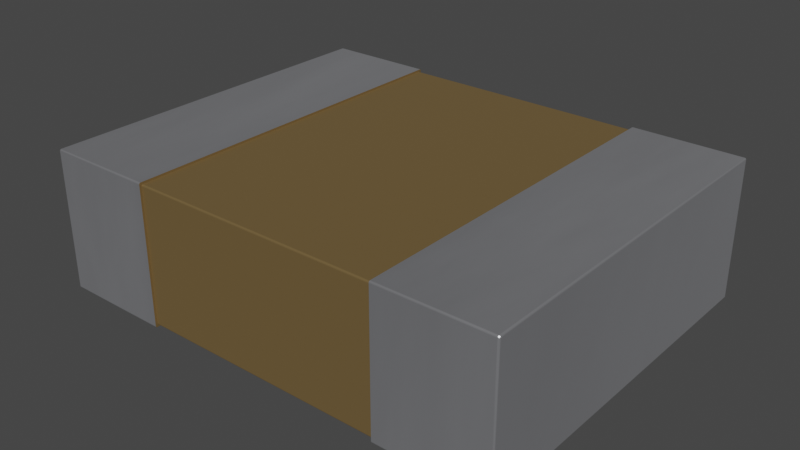 # Source: 1210-cap.blend  (saved by Blender 4.1.23; exported with 4.5.12 LTS)
import bpy
from mathutils import Matrix  # noqa: F401  (used for matrix-valued properties, if any)

bpy.ops.wm.read_factory_settings(use_empty=True)
scene = bpy.context.scene
scene.name = 'Scene'

# ---- collections
col_collection = bpy.data.collections.new('Collection'); scene.collection.children.link(col_collection)

# ---- materials (node trees are filled in below, after node groups)
mat_metal_pins = bpy.data.materials.new('metal_pins')
mat_metal_pins.use_transparent_shadow = False
mat_metal_pins.preview_render_type = 'CUBE'
mat_cap_ceramic_1 = bpy.data.materials.new('cap_ceramic_1')
mat_cap_ceramic_1.use_transparent_shadow = False
mat_cap_ceramic_1.preview_render_type = 'CUBE'

# ---- node groups
ng_auto_smooth = bpy.data.node_groups.new('Auto Smooth', 'GeometryNodeTree')
_s = ng_auto_smooth.interface.new_socket(name='Geometry', in_out='OUTPUT', socket_type='NodeSocketGeometry')
_s = ng_auto_smooth.interface.new_socket(name='Geometry', in_out='INPUT', socket_type='NodeSocketGeometry')
_s = ng_auto_smooth.interface.new_socket(name='Angle', in_out='INPUT', socket_type='NodeSocketFloat')
_s.subtype = 'ANGLE'
_s.min_value = 0.0
_s.max_value = 3.142
ng_auto_smooth.is_modifier = True
_N = ng_auto_smooth.nodes; _L = ng_auto_smooth.links
n0 = _N.new('NodeGroupOutput'); n0.name = 'Group Output'; n0.location = (480, -100)
n1 = _N.new('NodeGroupInput'); n1.name = 'Group Input'; n1.location = (-420, -300)
n2 = _N.new('NodeGroupInput'); n2.name = 'Group Input.001'; n2.location = (-60, -100)
n3 = _N.new('GeometryNodeSetShadeSmooth'); n3.name = 'Set Shade Smooth'; n3.location = (120, -100)
n3.domain = 'EDGE'
n4 = _N.new('GeometryNodeSetShadeSmooth'); n4.name = 'Set Shade Smooth.001'; n4.location = (300, -100)
n5 = _N.new('GeometryNodeInputMeshEdgeAngle'); n5.name = 'Edge Angle'; n5.location = (-420, -220)
n6 = _N.new('GeometryNodeInputEdgeSmooth'); n6.name = 'Is Edge Smooth'; n6.location = (-60, -160)
n7 = _N.new('GeometryNodeInputShadeSmooth'); n7.name = 'Is Face Smooth'; n7.location = (-240, -340)
n8 = _N.new('FunctionNodeBooleanMath'); n8.name = 'Boolean Math'; n8.location = (-60, -220)
n9 = _N.new('FunctionNodeCompare'); n9.name = 'Compare'; n9.location = (-240, -180)
n9.operation = 'LESS_EQUAL'
_L.new(n5.outputs[0], n9.inputs[0])
_L.new(n4.outputs[0], n0.inputs[0])
_L.new(n1.outputs[1], n9.inputs[1])
_L.new(n9.outputs[0], n8.inputs[0])
_L.new(n7.outputs[0], n8.inputs[1])
_L.new(n2.outputs[0], n3.inputs[0])
_L.new(n6.outputs[0], n3.inputs[1])
_L.new(n3.outputs[0], n4.inputs[0])
_L.new(n8.outputs[0], n3.inputs[2])
n0.is_active_output = True

# ---- material node trees
mat_metal_pins.use_nodes = True; mat_metal_pins.node_tree.nodes.clear()
_N = mat_metal_pins.node_tree.nodes; _L = mat_metal_pins.node_tree.links
n0 = _N.new('ShaderNodeMapping'); n0.name = 'Mapping'; n0.location = (-1447, -91)
n0.inputs[3].default_value = (4.8, 1.2, 1.1)
n1 = _N.new('ShaderNodeBsdfPrincipled'); n1.name = 'Principled BSDF'; n1.location = (-560, 254)
n1.distribution = 'GGX'
n1.subsurface_method = 'BURLEY'
n1.inputs[1].default_value = 0.7818
n1.inputs[2].default_value = 0.2886
n1.inputs[3].default_value = 1.45
n1.inputs[13].default_value = 0.0
n1.inputs[27].default_value = (0.0, 0.0, 0.0, 1.0)
n1.inputs[28].default_value = 1.0
n2 = _N.new('ShaderNodeOutputMaterial'); n2.name = 'Material Output.002'; n2.location = (-205, 253)
n2.width = 213
n3 = _N.new('ShaderNodeTexNoise'); n3.name = 'Noise Texture.002'; n3.location = (-1228, -73)
n3.inputs[2].default_value = 0.1
n3.inputs[3].default_value = 7.0
n3.inputs[4].default_value = 0.6
n3.inputs[8].default_value = 0.4
n4 = _N.new('ShaderNodeTexCoord'); n4.name = 'Texture Coordinate'; n4.location = (-1636, -116)
n5 = _N.new('ShaderNodeMix'); n5.name = 'Mix.001'; n5.location = (-921, 45)
n5.data_type = 'RGBA'
n5.inputs[6].default_value = (0.9398, 0.9547, 1.0, 1.0)
n5.inputs[7].default_value = (0.13, 0.1259, 0.1359, 1.0)
n6 = _N.new('ShaderNodeBump'); n6.name = 'Bump.001'; n6.location = (-1001, -227)
n6.inputs[0].default_value = 0.05
n6.inputs[1].default_value = 0.01
n6.inputs[2].default_value = 1.0
_L.new(n1.outputs[0], n2.inputs[0])
_L.new(n3.outputs[0], n6.inputs[3])
_L.new(n0.outputs[0], n3.inputs[0])
_L.new(n3.outputs[0], n5.inputs[0])
_L.new(n4.outputs[3], n0.inputs[0])
_L.new(n5.outputs[2], n1.inputs[0])
_L.new(n6.outputs[0], n1.inputs[5])
n2.is_active_output = True
mat_cap_ceramic_1.use_nodes = True; mat_cap_ceramic_1.node_tree.nodes.clear()
_N = mat_cap_ceramic_1.node_tree.nodes; _L = mat_cap_ceramic_1.node_tree.links
n0 = _N.new('ShaderNodeBsdfPrincipled'); n0.name = 'Principled BSDF'; n0.location = (10, 300)
n0.distribution = 'GGX'
n0.subsurface_method = 'BURLEY'
n0.inputs[0].default_value = (0.2796, 0.1885, 0.08038, 1.0)
n0.inputs[1].default_value = 0.5
n0.inputs[2].default_value = 0.2705
n0.inputs[3].default_value = 1.0
n0.inputs[14].default_value = (0.9836, 0.9816, 0.9791, 1.0)
n0.inputs[20].default_value = 0.06636
n0.inputs[27].default_value = (0.0, 0.0, 0.0, 1.0)
n0.inputs[28].default_value = 1.0
n1 = _N.new('ShaderNodeOutputMaterial'); n1.name = 'Material Output'; n1.location = (300, 300)
_L.new(n0.outputs[0], n1.inputs[0])
n1.is_active_output = True

# ---- world
world_world = bpy.data.worlds.new('World'); scene.world = world_world
world_world.use_nodes = True; world_world.node_tree.nodes.clear()
_N = world_world.node_tree.nodes; _L = world_world.node_tree.links
n0 = _N.new('ShaderNodeOutputWorld'); n0.name = 'World Output'; n0.location = (300, 300)
n1 = _N.new('ShaderNodeBackground'); n1.name = 'Background'; n1.location = (10, 300)
n1.inputs[0].default_value = (0.05088, 0.05088, 0.05088, 1.0)
_L.new(n1.outputs[0], n0.inputs[0])
n0.is_active_output = True
world_world.color = (0.05088, 0.05088, 0.05088)
world_world.use_sun_shadow = False
world_world.sun_shadow_jitter_overblur = 0.0

# ---- meshes
me_shape_9_indexedfaceset_001 = bpy.data.meshes.new('SHAPE_9_IndexedFaceSet.001')
me_shape_9_indexedfaceset_001.from_pydata([(0.626, -0.3524, -0.5113), (0.3346, -0.3543, -0.5079), (0.3346, -0.3538, -0.5098), (0.3346, -0.3524, -0.5113), (0.3346, -0.3504, -0.5118), (0.3346, 0.01378, -0.502), (-0.3346, 0.01378, 0.4626), (-0.3346, 0.01378, -0.502), (0.3346, 0.01916, 0.4705), (0.3346, 0.01772, 0.4719), (0.3346, -0.3524, 0.4719), (0.3346, -0.3538, 0.4705), (0.3346, 0.01181, 0.466), (0.3346, 0.01325, 0.4646), (0.3346, 0.01325, -0.5039), (0.3346, -0.3479, -0.5039), (0.3346, 0.01181, -0.5054), (0.3346, 0.009842, -0.5059), (-0.3346, 0.01181, -0.5054), (-0.3346, -0.3504, -0.5118), (-0.3346, -0.3538, -0.5098), (-0.3346, -0.3524, 0.4719), (-0.3346, 0.01969, 0.4685), (-0.3346, 0.01916, -0.5098), (-0.3346, 0.01325, -0.5039), (-0.3346, 0.01325, 0.4646), (-0.3346, 0.01181, 0.466), (0.3346, 0.01378, 0.4626), (0.3346, 0.01969, 0.4685), (0.3346, 0.01969, -0.5079), (0.3346, 0.01575, -0.5118), (0.3346, 0.01772, -0.5113), (0.3346, 0.01916, -0.5098), (0.626, 0.01916, -0.5098), (0.626, 0.01772, -0.5113), (0.626, -0.3504, -0.5118), (0.3346, -0.3543, 0.4685), (0.3346, -0.3504, 0.4724), (0.626, -0.3504, 0.4724), (0.626, 0.01772, 0.4719), (0.3346, 0.01575, 0.4724), (-0.3346, 0.009842, 0.4665), (-0.3346, -0.3445, 0.4665), (0.3346, 0.009842, 0.4665), (-0.3346, -0.3484, -0.502), (-0.3346, -0.3445, -0.5059), (-0.3346, 0.009842, -0.5059), (0.3346, -0.3445, -0.5059), (-0.3346, 0.01575, -0.5118), (-0.626, 0.01575, -0.5118), (-0.626, 0.01772, -0.5113), (-0.626, 0.01916, -0.5098), (-0.626, 0.01969, -0.5079), (-0.3346, 0.01772, -0.5113), (-0.3346, 0.01969, -0.5079), (-0.626, 0.01969, 0.4685), (-0.626, 0.01772, 0.4719), (-0.3346, 0.01575, 0.4724), (-0.3346, 0.01772, 0.4719), (-0.3346, 0.01916, 0.4705), (-0.626, -0.3504, 0.4724), (-0.626, 0.01575, 0.4724), (-0.3346, -0.3504, 0.4724), (-0.3346, -0.3538, 0.4705), (-0.626, -0.3524, 0.4719), (-0.3346, -0.3543, 0.4685), (-0.626, -0.3543, -0.5079), (-0.626, -0.3538, -0.5098), (-0.626, -0.3524, -0.5113), (-0.3346, -0.3524, -0.5113), (-0.3346, -0.3543, -0.5079), (0.6299, 0.01575, -0.5079), (0.6294, 0.01772, -0.5079), (0.628, 0.01916, -0.5079), (0.628, 0.01916, 0.4685), (0.6294, 0.01575, -0.5098), (0.628, 0.01575, -0.5113), (0.626, 0.01969, -0.5079), (0.626, 0.01575, -0.5118), (0.6299, -0.3504, -0.5079), (0.626, -0.3538, -0.5098), (0.626, -0.3543, -0.5079), (0.6294, -0.3504, -0.5098), (0.628, -0.3504, -0.5113), (0.6294, -0.3524, -0.5079), (0.628, -0.3538, -0.5079), (0.6294, -0.3524, 0.4685), (0.626, -0.3543, 0.4685), (0.626, -0.3538, 0.4705), (0.626, -0.3524, 0.4719), (0.628, -0.3538, 0.4685), (0.6288, -0.3524, 0.4705), (0.6294, 0.01575, 0.4705), (0.628, 0.01575, 0.4719), (0.6299, -0.3504, 0.4685), (0.6294, -0.3504, 0.4705), (0.628, -0.3504, 0.4719), (0.6299, 0.01575, 0.4685), (0.626, 0.01575, 0.4724), (0.626, 0.01969, 0.4685), (0.6294, 0.01772, 0.4685), (0.626, 0.01916, 0.4705), (0.6288, 0.01772, 0.4705), (0.6279, 0.01849, 0.4706), (-0.3346, -0.3465, 0.466), (-0.3346, -0.3479, 0.4646), (-0.3346, -0.3484, 0.4626), (0.3346, -0.3484, 0.4626), (0.3346, -0.3479, 0.4646), (0.3346, -0.3465, 0.466), (0.3346, -0.3445, 0.4665), (0.3346, -0.3465, -0.5054), (0.3346, -0.3484, -0.502), (-0.3346, -0.3479, -0.5039), (-0.3346, -0.3465, -0.5054), (-0.6285, 0.01575, -0.5109), (-0.6273, 0.01575, -0.5116), (-0.626, -0.3504, -0.5118), (-0.628, -0.3504, -0.5113), (-0.6297, 0.01575, -0.5093), (-0.6299, 0.01575, -0.5086), (-0.6299, 0.01646, -0.5079), (-0.6297, 0.01716, -0.5079), (-0.6299, 0.01575, -0.5079), (-0.6293, 0.01678, -0.5089), (-0.6294, 0.01772, 0.4685), (-0.6285, 0.01881, -0.5079), (-0.6273, 0.01946, -0.5079), (-0.626, 0.01916, 0.4705), (-0.6299, 0.01575, 0.4685), (-0.628, 0.01916, 0.4685), (-0.6294, 0.01575, 0.4705), (-0.628, 0.01575, 0.4719), (-0.6288, 0.01772, 0.4705), (-0.6296, -0.3504, 0.4701), (-0.6291, -0.3516, 0.4697), (-0.6283, -0.3504, 0.4717), (-0.6272, -0.3504, 0.4723), (-0.626, -0.3538, 0.4705), (-0.6298, -0.3504, 0.4693), (-0.6299, -0.3504, -0.5079), (-0.6294, -0.3524, -0.5079), (-0.626, -0.3543, 0.4685), (-0.6283, -0.3536, 0.4685), (-0.6272, -0.3541, 0.4685), (-0.6298, -0.3512, 0.4685), (-0.6296, -0.352, 0.4685), (-0.628, -0.3538, -0.5079), (-0.6294, -0.3504, -0.5098), (-0.6299, -0.3504, 0.4685)], [], [(80, 1, 81), (80, 2, 1), (0, 3, 2), (0, 2, 80), (35, 4, 3), (35, 3, 0), (27, 6, 7), (27, 7, 5), (4, 1, 2), (4, 2, 3), (15, 1, 4), (15, 4, 111), (47, 111, 4), (112, 1, 15), (30, 47, 4), (17, 47, 30), (16, 17, 30), (14, 16, 30), (29, 30, 31), (29, 31, 32), (29, 14, 30), (5, 14, 29), (36, 112, 107), (36, 1, 112), (108, 36, 107), (109, 36, 108), (10, 11, 36), (37, 109, 110), (37, 10, 36), (37, 36, 109), (28, 12, 13), (28, 13, 27), (28, 27, 5), (28, 5, 29), (40, 110, 43), (40, 43, 12), (40, 37, 110), (40, 12, 28), (8, 9, 40), (8, 40, 28), (16, 46, 17), (16, 18, 46), (14, 24, 18), (14, 18, 16), (5, 7, 24), (5, 24, 14), (48, 54, 23), (48, 23, 53), (18, 54, 48), (18, 24, 54), (7, 54, 24), (46, 18, 48), (45, 48, 19), (45, 46, 48), (114, 45, 19), (20, 19, 69), (70, 113, 114), (70, 19, 20), (70, 114, 19), (44, 113, 70), (22, 7, 6), (22, 54, 7), (25, 22, 6), (58, 59, 22), (57, 25, 26), (57, 58, 22), (57, 22, 25), (41, 57, 26), (62, 41, 42), (62, 42, 104), (62, 104, 105), (62, 57, 41), (65, 105, 106), (65, 106, 44), (65, 44, 70), (65, 62, 105), (63, 21, 62), (63, 62, 65), (26, 43, 41), (26, 12, 43), (25, 13, 12), (25, 12, 26), (6, 27, 13), (6, 13, 25), (77, 99, 28), (77, 28, 29), (32, 77, 29), (32, 33, 77), (31, 34, 33), (31, 33, 32), (30, 78, 34), (30, 34, 31), (30, 4, 35), (78, 30, 35), (1, 36, 87), (81, 1, 87), (11, 87, 36), (11, 88, 87), (10, 89, 88), (10, 88, 11), (37, 38, 89), (37, 89, 10), (40, 98, 38), (40, 38, 37), (101, 28, 99), (101, 8, 28), (39, 9, 8), (39, 8, 101), (98, 40, 9), (98, 9, 39), (41, 43, 110), (41, 110, 42), (107, 112, 44), (106, 107, 44), (47, 46, 45), (17, 46, 47), (48, 49, 117), (48, 117, 19), (51, 54, 52), (51, 23, 54), (50, 53, 23), (50, 23, 51), (49, 48, 53), (49, 53, 50), (54, 22, 55), (54, 55, 52), (59, 128, 55), (59, 55, 22), (58, 56, 128), (58, 128, 59), (57, 61, 56), (57, 56, 58), (57, 62, 60), (61, 57, 60), (142, 63, 65), (138, 63, 142), (64, 21, 63), (64, 63, 138), (60, 62, 21), (60, 21, 64), (66, 142, 65), (70, 66, 65), (20, 67, 66), (20, 66, 70), (69, 68, 67), (69, 67, 20), (19, 117, 68), (19, 68, 69), (73, 99, 77), (73, 74, 99), (72, 100, 74), (72, 74, 73), (71, 97, 100), (71, 100, 72), (72, 75, 71), (76, 75, 72), (73, 76, 72), (34, 78, 76), (34, 76, 73), (33, 34, 73), (77, 33, 73), (83, 76, 78), (83, 78, 35), (82, 75, 76), (82, 76, 83), (79, 71, 75), (79, 75, 82), (82, 84, 79), (85, 84, 82), (83, 85, 82), (80, 81, 85), (80, 85, 83), (0, 80, 83), (35, 0, 83), (90, 85, 81), (90, 81, 87), (86, 84, 85), (86, 85, 90), (94, 79, 84), (94, 84, 86), (86, 95, 94), (89, 38, 96), (87, 88, 90), (91, 88, 89), (91, 86, 90), (91, 96, 95), (91, 95, 86), (91, 89, 96), (91, 90, 88), (95, 92, 97), (95, 97, 94), (96, 93, 92), (96, 92, 95), (38, 98, 93), (38, 93, 96), (92, 100, 97), (101, 99, 74), (98, 39, 93), (102, 92, 93), (102, 74, 100), (102, 100, 92), (103, 39, 101), (103, 74, 102), (103, 101, 74), (103, 102, 93), (103, 93, 39), (106, 108, 107), (105, 109, 108), (105, 108, 106), (104, 110, 109), (104, 109, 105), (42, 110, 104), (112, 113, 44), (15, 113, 112), (111, 114, 113), (111, 113, 15), (47, 45, 114), (47, 114, 111), (140, 120, 123), (148, 115, 124), (148, 119, 120), (148, 124, 119), (148, 120, 140), (118, 116, 115), (118, 115, 148), (117, 49, 116), (117, 116, 118), (119, 124, 122), (120, 122, 121), (120, 119, 122), (123, 120, 121), (116, 49, 50), (115, 116, 50), (127, 51, 52), (126, 50, 51), (126, 115, 50), (126, 51, 127), (124, 115, 126), (55, 127, 52), (130, 126, 127), (130, 127, 55), (125, 121, 122), (125, 122, 124), (125, 124, 126), (125, 126, 130), (129, 123, 121), (129, 121, 125), (130, 55, 128), (130, 128, 56), (132, 56, 61), (131, 129, 125), (133, 125, 130), (133, 132, 131), (133, 130, 56), (133, 56, 132), (133, 131, 125), (137, 132, 61), (137, 61, 60), (136, 132, 137), (135, 131, 132), (135, 132, 136), (134, 131, 135), (139, 129, 131), (139, 131, 134), (149, 129, 139), (137, 60, 64), (136, 64, 138), (136, 137, 64), (144, 138, 142), (143, 136, 138), (143, 138, 144), (135, 136, 143), (134, 135, 146), (145, 134, 146), (139, 145, 149), (139, 134, 145), (66, 144, 142), (147, 135, 143), (147, 143, 144), (147, 144, 66), (141, 145, 146), (141, 146, 135), (141, 135, 147), (140, 149, 145), (140, 145, 141), (147, 66, 67), (118, 67, 68), (118, 68, 117), (118, 147, 67), (148, 141, 147), (148, 147, 118), (140, 141, 148), (97, 71, 79), (97, 79, 94), (123, 149, 140), (123, 129, 149)])
me_shape_9_indexedfaceset_001.polygons.foreach_set('use_smooth', [1, 1, 1, 1, 1, 1, 1, 1, 1, 1, 1, 1, 1, 1, 1, 1, 1, 1, 1, 1, 1, 1, 1, 1, 1, 1, 1, 1, 1, 1, 1, 1, 1, 1, 1, 1, 1, 1, 1, 1, 1, 1, 1, 1, 1, 1, 1, 1, 1, 1, 1, 1, 1, 1, 1, 1, 1, 1, 1, 1, 1, 1, 1, 1, 1, 1, 1, 1, 1, 1, 1, 1, 1, 1, 1, 1, 1, 1, 1, 1, 1, 1, 1, 1, 1, 1, 1, 1, 1, 1, 1, 1, 0, 0, 0, 0, 1, 1, 1, 1, 1, 1, 0, 0, 1, 1, 1, 1, 1, 1, 0, 0, 0, 0, 0, 0, 0, 0, 1, 1, 1, 1, 1, 1, 1, 1, 1, 1, 1, 1, 1, 1, 0, 0, 1, 1, 1, 1, 1, 1, 0, 0, 1, 1, 1, 1, 1, 1, 1, 1, 1, 1, 1, 1, 1, 1, 1, 1, 1, 1, 1, 1, 1, 1, 1, 1, 1, 1, 1, 1, 1, 1, 1, 1, 1, 1, 1, 1, 1, 1, 1, 1, 1, 1, 1, 1, 1, 1, 1, 1, 1, 1, 1, 1, 1, 1, 1, 1, 1, 1, 1, 1, 1, 1, 1, 1, 1, 1, 1, 1, 1, 1, 1, 1, 1, 1, 1, 1, 1, 1, 1, 1, 1, 1, 1, 1, 1, 1, 1, 1, 1, 1, 1, 1, 1, 1, 1, 1, 1, 1, 1, 1, 1, 1, 1, 1, 1, 1, 1, 1, 1, 1, 1, 1, 1, 1, 1, 1, 1, 1, 1, 1, 1, 1, 1, 1, 1, 1, 1, 1, 1, 1, 1, 1, 1, 1, 1, 1, 1, 1, 1, 1, 1, 1, 1, 1, 1, 1, 1, 1, 1, 1, 0, 0, 0, 0])
me_shape_9_indexedfaceset_001.polygons.foreach_set('material_index', [0, 0, 0, 0, 0, 0, 1, 1, 1, 1, 1, 1, 1, 1, 1, 1, 1, 1, 1, 1, 1, 1, 1, 1, 1, 1, 1, 1, 1, 1, 1, 1, 1, 1, 1, 1, 1, 1, 1, 1, 1, 1, 1, 1, 1, 1, 1, 1, 1, 1, 1, 1, 1, 1, 1, 1, 1, 1, 1, 1, 1, 1, 1, 1, 1, 1, 1, 1, 1, 1, 1, 1, 1, 1, 1, 1, 1, 1, 1, 1, 1, 1, 1, 1, 0, 0, 0, 0, 0, 0, 0, 0, 0, 0, 0, 0, 0, 0, 0, 0, 0, 0, 0, 0, 0, 0, 0, 0, 0, 0, 1, 1, 1, 1, 1, 1, 0, 0, 0, 0, 0, 0, 0, 0, 0, 0, 0, 0, 0, 0, 0, 0, 0, 0, 0, 0, 0, 0, 0, 0, 0, 0, 0, 0, 0, 0, 0, 0, 0, 0, 0, 0, 0, 0, 0, 0, 0, 0, 0, 0, 0, 0, 0, 0, 0, 0, 0, 0, 0, 0, 0, 0, 0, 0, 0, 0, 0, 0, 0, 0, 0, 0, 0, 0, 0, 0, 0, 0, 0, 0, 0, 0, 0, 0, 0, 0, 0, 0, 0, 0, 0, 0, 0, 0, 0, 0, 1, 1, 1, 1, 1, 1, 1, 1, 1, 1, 1, 1, 0, 0, 0, 0, 0, 0, 0, 0, 0, 0, 0, 0, 0, 0, 0, 0, 0, 0, 0, 0, 0, 0, 0, 0, 0, 0, 0, 0, 0, 0, 0, 0, 0, 0, 0, 0, 0, 0, 0, 0, 0, 0, 0, 0, 0, 0, 0, 0, 0, 0, 0, 0, 0, 0, 0, 0, 0, 0, 0, 0, 0, 0, 0, 0, 0, 0, 0, 0, 0, 0, 0, 0, 0, 0, 0, 0, 0, 0])
_uv = me_shape_9_indexedfaceset_001.uv_layers.new(name='UVMap')
_uv.uv.foreach_set('vector', [0.5167, 0.2776, 0.7187, 0.02448, 0.5208, 0.2829, 0.5167, 0.2776, 0.7147, 0.02353, 0.7187, 0.02448, 0.5119, 0.2736, 0.7118, 0.02132, 0.7147, 0.02353, 0.5119, 0.2736, 0.7147, 0.02353, 0.5167, 0.2776, 0.5063, 0.2709, 0.7103, 0.01753, 0.7118, 0.02132, 0.5063, 0.2709, 0.7118, 0.02132, 0.5119, 0.2736, 0.1715, 0.6451, 0.006058, 0.6851, 0.01026, 0.3099, 0.1715, 0.6451, 0.01026, 0.3099, 0.1782, 0.3554, 0.7103, 0.01753, 0.7187, 0.02448, 0.7147, 0.02353, 0.7103, 0.01753, 0.7147, 0.02353, 0.7118, 0.02132, 0.7327, 0.009797, 0.7187, 0.02448, 0.7103, 0.01753, 0.7327, 0.009797, 0.7103, 0.01753, 0.7242, 0.005445, 0.7198, 8.596e-05, 0.7242, 0.005445, 0.7103, 0.01753, 0.7391, 0.01458, 0.7187, 0.02448, 0.7327, 0.009797, 0.04381, 0.04477, 0.7198, 8.596e-05, 0.7103, 0.01753, 0.03499, 0.02846, 0.7198, 8.596e-05, 0.04381, 0.04477, 0.03088, 0.03334, 0.03499, 0.02846, 0.04381, 0.04477, 0.02194, 0.03713, 0.03088, 0.03334, 0.04381, 0.04477, 0.03553, 0.0515, 0.04381, 0.04477, 0.04205, 0.0485, 0.03553, 0.0515, 0.04205, 0.0485, 0.03937, 0.0508, 0.03553, 0.0515, 0.02194, 0.03713, 0.04381, 0.04477, 0.0156, 0.04172, 0.02194, 0.03713, 0.03553, 0.0515, 0.721, 0.9305, 0.7391, 0.01458, 0.7391, 0.9392, 0.721, 0.9305, 0.7187, 0.02448, 0.7391, 0.01458, 0.7333, 0.9434, 0.721, 0.9305, 0.7391, 0.9392, 0.7288, 0.9498, 0.721, 0.9305, 0.7333, 0.9434, 0.7152, 0.9339, 0.7175, 0.9315, 0.721, 0.9305, 0.7138, 0.9377, 0.7288, 0.9498, 0.7245, 0.9553, 0.7138, 0.9377, 0.7152, 0.9339, 0.721, 0.9305, 0.7138, 0.9377, 0.721, 0.9305, 0.7288, 0.9498, 0.01832, 0.9746, 0.01155, 0.9948, 0.006449, 0.9885, 0.01832, 0.9746, 0.006449, 0.9885, 8.596e-05, 0.9845, 0.01832, 0.9746, 8.596e-05, 0.9845, 0.0156, 0.04172, 0.01832, 0.9746, 0.0156, 0.04172, 0.03553, 0.0515, 0.02565, 0.9815, 0.7245, 0.9553, 0.01646, 0.9999, 0.02565, 0.9815, 0.01646, 0.9999, 0.01155, 0.9948, 0.02565, 0.9815, 0.7138, 0.9377, 0.7245, 0.9553, 0.02565, 0.9815, 0.01155, 0.9948, 0.01832, 0.9746, 0.02186, 0.9756, 0.02438, 0.9778, 0.02565, 0.9815, 0.02186, 0.9756, 0.02565, 0.9815, 0.01832, 0.9746, 0.156, 0.3674, 0.06554, 0.2175, 0.1467, 0.3701, 0.156, 0.3674, 0.05409, 0.2524, 0.06554, 0.2175, 0.1667, 0.3632, 0.0338, 0.2832, 0.05409, 0.2524, 0.1667, 0.3632, 0.05409, 0.2524, 0.156, 0.3674, 0.1782, 0.3554, 0.01026, 0.3099, 0.0338, 0.2832, 0.1782, 0.3554, 0.0338, 0.2832, 0.1667, 0.3632, 0.02885, 0.2301, 0.007297, 0.2772, 0.005507, 0.2584, 0.02885, 0.2301, 0.005507, 0.2584, 0.0134, 0.2411, 0.05409, 0.2524, 0.007297, 0.2772, 0.02885, 0.2301, 0.05409, 0.2524, 0.0338, 0.2832, 0.007297, 0.2772, 0.01026, 0.3099, 0.007297, 0.2772, 0.0338, 0.2832, 0.06554, 0.2175, 0.05409, 0.2524, 0.02885, 0.2301, 0.2309, 0.1254, 0.02885, 0.2301, 0.2903, 6.235e-05, 0.2309, 0.1254, 0.06554, 0.2175, 0.02885, 0.2301, 0.2611, 0.1587, 0.2309, 0.1254, 0.2903, 6.235e-05, 0.3831, 0.07719, 0.2903, 6.235e-05, 0.347, 0.02619, 0.3889, 0.1394, 0.3153, 0.1999, 0.2611, 0.1587, 0.3889, 0.1394, 0.2903, 6.235e-05, 0.3831, 0.07719, 0.3889, 0.1394, 0.2611, 0.1587, 0.2903, 6.235e-05, 0.369, 0.2363, 0.3153, 0.1999, 0.3889, 0.1394, 6.235e-05, 0.7203, 0.01026, 0.3099, 0.006058, 0.6851, 6.235e-05, 0.7203, 0.007297, 0.2772, 0.01026, 0.3099, 0.03216, 0.7118, 6.235e-05, 0.7203, 0.006058, 0.6851, 0.01182, 0.7555, 0.001226, 0.7394, 6.235e-05, 0.7203, 0.029, 0.764, 0.03216, 0.7118, 0.05017, 0.7448, 0.029, 0.764, 0.01182, 0.7555, 6.235e-05, 0.7203, 0.029, 0.764, 6.235e-05, 0.7203, 0.03216, 0.7118, 0.06326, 0.7789, 0.029, 0.764, 0.05017, 0.7448, 0.2828, 0.9999, 0.06326, 0.7789, 0.2305, 0.8744, 0.2828, 0.9999, 0.2305, 0.8744, 0.265, 0.8426, 0.2828, 0.9999, 0.265, 0.8426, 0.3061, 0.7997, 0.2828, 0.9999, 0.029, 0.764, 0.06326, 0.7789, 0.3889, 0.8661, 0.3061, 0.7997, 0.3651, 0.7647, 0.3889, 0.8661, 0.3651, 0.7647, 0.369, 0.2363, 0.3889, 0.8661, 0.369, 0.2363, 0.3889, 0.1394, 0.3889, 0.8661, 0.2828, 0.9999, 0.3061, 0.7997, 0.3797, 0.9279, 0.3409, 0.9769, 0.2828, 0.9999, 0.3797, 0.9279, 0.2828, 0.9999, 0.3889, 0.8661, 0.05017, 0.7448, 0.1496, 0.6268, 0.06326, 0.7789, 0.05017, 0.7448, 0.1565, 0.632, 0.1496, 0.6268, 0.03216, 0.7118, 0.1633, 0.638, 0.1565, 0.632, 0.03216, 0.7118, 0.1565, 0.632, 0.05017, 0.7448, 0.006058, 0.6851, 0.1715, 0.6451, 0.1633, 0.638, 0.006058, 0.6851, 0.1633, 0.638, 0.03216, 0.7118, 0.2282, 0.3092, 0.2255, 0.7059, 0.01832, 0.9746, 0.2282, 0.3092, 0.05154, 0.9118, 0.03553, 0.0515, 0.03937, 0.0508, 0.2282, 0.3092, 0.03553, 0.0515, 0.03937, 0.0508, 0.2324, 0.304, 0.2282, 0.3092, 0.04205, 0.0485, 0.2369, 0.3001, 0.2324, 0.304, 0.04205, 0.0485, 0.2324, 0.304, 0.03937, 0.0508, 0.04381, 0.04477, 0.2421, 0.2974, 0.2369, 0.3001, 0.04381, 0.04477, 0.2369, 0.3001, 0.04205, 0.0485, 0.04381, 0.04477, 0.7103, 0.01753, 0.5063, 0.2709, 0.2421, 0.2974, 0.04381, 0.04477, 0.5063, 0.2709, 0.7187, 0.02448, 0.721, 0.9305, 0.5227, 0.6921, 0.5208, 0.2829, 0.7187, 0.02448, 0.5227, 0.6921, 0.7175, 0.9315, 0.5227, 0.6921, 0.721, 0.9305, 0.7175, 0.9315, 0.5187, 0.6974, 0.5227, 0.6921, 0.7152, 0.9339, 0.5141, 0.7014, 0.5187, 0.6974, 0.7152, 0.9339, 0.5187, 0.6974, 0.7175, 0.9315, 0.7138, 0.9377, 0.509, 0.7043, 0.5141, 0.7014, 0.7138, 0.9377, 0.5141, 0.7014, 0.7152, 0.9339, 0.02565, 0.9815, 0.2401, 0.7183, 0.509, 0.7043, 0.02565, 0.9815, 0.509, 0.7043, 0.7138, 0.9377, 0.2296, 0.7115, 0.01832, 0.9746, 0.2255, 0.7059, 0.2296, 0.7115, 0.02186, 0.9756, 0.01832, 0.9746, 0.2344, 0.7155, 0.02438, 0.9778, 0.02186, 0.9756, 0.2344, 0.7155, 0.02186, 0.9756, 0.2296, 0.7115, 0.2401, 0.7183, 0.02565, 0.9815, 0.02438, 0.9778, 0.2401, 0.7183, 0.02438, 0.9778, 0.2344, 0.7155, 0.06326, 0.7789, 0.1496, 0.6268, 0.2279, 0.6548, 0.06326, 0.7789, 0.2279, 0.6548, 0.2305, 0.8744, 0.1733, 0.6768, 0.1725, 0.3226, 0.369, 0.2363, 0.3651, 0.7647, 0.1733, 0.6768, 0.369, 0.2363, 0.2247, 0.3447, 0.06554, 0.2175, 0.2309, 0.1254, 0.1467, 0.3701, 0.06554, 0.2175, 0.2247, 0.3447, 0.9865, 0.0001249, 0.8222, 0.2475, 0.6585, 0.2164, 0.9865, 0.0001249, 0.6585, 0.2164, 0.5199, 0.006229, 0.8304, 0.2527, 0.9999, 0.00918, 0.834, 0.2572, 0.8304, 0.2527, 0.9954, 0.006129, 0.9999, 0.00918, 0.8267, 0.2496, 0.9909, 0.003084, 0.9954, 0.006129, 0.8267, 0.2496, 0.9954, 0.006129, 0.8304, 0.2527, 0.8222, 0.2475, 0.9865, 0.0001249, 0.9909, 0.003084, 0.8222, 0.2475, 0.9909, 0.003084, 0.8267, 0.2496, 0.9999, 0.00918, 0.9999, 0.7719, 0.8595, 0.5279, 0.9999, 0.00918, 0.8595, 0.5279, 0.834, 0.2572, 0.9955, 0.7744, 0.8559, 0.5317, 0.8595, 0.5279, 0.9955, 0.7744, 0.8595, 0.5279, 0.9999, 0.7719, 0.991, 0.777, 0.8523, 0.5343, 0.8559, 0.5317, 0.991, 0.777, 0.8559, 0.5317, 0.9955, 0.7744, 0.9866, 0.7795, 0.8482, 0.5356, 0.8523, 0.5343, 0.9866, 0.7795, 0.8523, 0.5343, 0.991, 0.777, 0.9866, 0.7795, 0.5163, 0.7465, 0.682, 0.5097, 0.8482, 0.5356, 0.9866, 0.7795, 0.682, 0.5097, 0.67, 0.4998, 0.5078, 0.7405, 0.5036, 0.7376, 0.6734, 0.5046, 0.5078, 0.7405, 0.67, 0.4998, 0.6774, 0.5075, 0.5121, 0.7435, 0.5078, 0.7405, 0.6774, 0.5075, 0.5078, 0.7405, 0.6734, 0.5046, 0.682, 0.5097, 0.5163, 0.7465, 0.5121, 0.7435, 0.682, 0.5097, 0.5121, 0.7435, 0.6774, 0.5075, 0.6481, 0.2242, 0.67, 0.4998, 0.5036, 0.7376, 0.5084, 0.01377, 0.6481, 0.2242, 0.5036, 0.7376, 0.5122, 0.01129, 0.6512, 0.2205, 0.6481, 0.2242, 0.5122, 0.01129, 0.6481, 0.2242, 0.5084, 0.01377, 0.5161, 0.008759, 0.6546, 0.218, 0.6512, 0.2205, 0.5161, 0.008759, 0.6512, 0.2205, 0.5122, 0.01129, 0.5199, 0.006229, 0.6585, 0.2164, 0.6546, 0.218, 0.5199, 0.006229, 0.6546, 0.218, 0.5161, 0.008759, 0.2344, 0.3116, 0.2255, 0.7059, 0.2282, 0.3092, 0.2344, 0.3116, 0.232, 0.7035, 0.2255, 0.7059, 0.2404, 0.3125, 0.2378, 0.7026, 0.232, 0.7035, 0.2404, 0.3125, 0.232, 0.7035, 0.2344, 0.3116, 0.246, 0.3124, 0.2432, 0.7028, 0.2378, 0.7026, 0.246, 0.3124, 0.2378, 0.7026, 0.2404, 0.3125, 0.2404, 0.3125, 0.2453, 0.3074, 0.246, 0.3124, 0.2439, 0.3024, 0.2453, 0.3074, 0.2404, 0.3125, 0.2344, 0.3116, 0.2439, 0.3024, 0.2404, 0.3125, 0.2369, 0.3001, 0.2421, 0.2974, 0.2439, 0.3024, 0.2369, 0.3001, 0.2439, 0.3024, 0.2344, 0.3116, 0.2324, 0.304, 0.2369, 0.3001, 0.2344, 0.3116, 0.2282, 0.3092, 0.2324, 0.304, 0.2344, 0.3116, 0.5047, 0.2763, 0.2439, 0.3024, 0.2421, 0.2974, 0.5047, 0.2763, 0.2421, 0.2974, 0.5063, 0.2709, 0.5038, 0.2814, 0.2453, 0.3074, 0.2439, 0.3024, 0.5038, 0.2814, 0.2439, 0.3024, 0.5047, 0.2763, 0.5033, 0.2864, 0.246, 0.3124, 0.2453, 0.3074, 0.5033, 0.2864, 0.2453, 0.3074, 0.5038, 0.2814, 0.5038, 0.2814, 0.5087, 0.2865, 0.5033, 0.2864, 0.5146, 0.2853, 0.5087, 0.2865, 0.5038, 0.2814, 0.5047, 0.2763, 0.5146, 0.2853, 0.5038, 0.2814, 0.5167, 0.2776, 0.5208, 0.2829, 0.5146, 0.2853, 0.5167, 0.2776, 0.5146, 0.2853, 0.5047, 0.2763, 0.5119, 0.2736, 0.5167, 0.2776, 0.5047, 0.2763, 0.5063, 0.2709, 0.5119, 0.2736, 0.5047, 0.2763, 0.5164, 0.6897, 0.5146, 0.2853, 0.5208, 0.2829, 0.5164, 0.6897, 0.5208, 0.2829, 0.5227, 0.6921, 0.5106, 0.6889, 0.5087, 0.2865, 0.5146, 0.2853, 0.5106, 0.6889, 0.5146, 0.2853, 0.5164, 0.6897, 0.5051, 0.6891, 0.5033, 0.2864, 0.5087, 0.2865, 0.5051, 0.6891, 0.5087, 0.2865, 0.5106, 0.6889, 0.5106, 0.6889, 0.5059, 0.6941, 0.5051, 0.6891, 0.5141, 0.7014, 0.509, 0.7043, 0.5071, 0.6991, 0.5227, 0.6921, 0.5187, 0.6974, 0.5164, 0.6897, 0.511, 0.6941, 0.5187, 0.6974, 0.5141, 0.7014, 0.511, 0.6941, 0.5106, 0.6889, 0.5164, 0.6897, 0.511, 0.6941, 0.5071, 0.6991, 0.5059, 0.6941, 0.511, 0.6941, 0.5059, 0.6941, 0.5106, 0.6889, 0.511, 0.6941, 0.5141, 0.7014, 0.5071, 0.6991, 0.511, 0.6941, 0.5164, 0.6897, 0.5187, 0.6974, 0.5059, 0.6941, 0.2427, 0.7077, 0.2432, 0.7028, 0.5059, 0.6941, 0.2432, 0.7028, 0.5051, 0.6891, 0.5071, 0.6991, 0.2417, 0.7129, 0.2427, 0.7077, 0.5071, 0.6991, 0.2427, 0.7077, 0.5059, 0.6941, 0.509, 0.7043, 0.2401, 0.7183, 0.2417, 0.7129, 0.509, 0.7043, 0.2417, 0.7129, 0.5071, 0.6991, 0.2427, 0.7077, 0.2378, 0.7026, 0.2432, 0.7028, 0.2296, 0.7115, 0.2255, 0.7059, 0.232, 0.7035, 0.2401, 0.7183, 0.2344, 0.7155, 0.2417, 0.7129, 0.2376, 0.7077, 0.2427, 0.7077, 0.2417, 0.7129, 0.2376, 0.7077, 0.232, 0.7035, 0.2378, 0.7026, 0.2376, 0.7077, 0.2378, 0.7026, 0.2427, 0.7077, 0.2348, 0.7089, 0.2344, 0.7155, 0.2296, 0.7115, 0.2348, 0.7089, 0.232, 0.7035, 0.2376, 0.7077, 0.2348, 0.7089, 0.2296, 0.7115, 0.232, 0.7035, 0.2348, 0.7089, 0.2376, 0.7077, 0.2417, 0.7129, 0.2348, 0.7089, 0.2417, 0.7129, 0.2344, 0.7155, 0.3651, 0.7647, 0.1923, 0.6649, 0.1733, 0.6768, 0.3061, 0.7997, 0.2104, 0.6575, 0.1923, 0.6649, 0.3061, 0.7997, 0.1923, 0.6649, 0.3651, 0.7647, 0.265, 0.8426, 0.2279, 0.6548, 0.2104, 0.6575, 0.265, 0.8426, 0.2104, 0.6575, 0.3061, 0.7997, 0.2305, 0.8744, 0.2279, 0.6548, 0.265, 0.8426, 0.1725, 0.3226, 0.3153, 0.1999, 0.369, 0.2363, 0.1914, 0.3351, 0.3153, 0.1999, 0.1725, 0.3226, 0.208, 0.3418, 0.2611, 0.1587, 0.3153, 0.1999, 0.208, 0.3418, 0.3153, 0.1999, 0.1914, 0.3351, 0.2247, 0.3447, 0.2309, 0.1254, 0.2611, 0.1587, 0.2247, 0.3447, 0.2611, 0.1587, 0.208, 0.3418, 0.6597, 0.2264, 0.8126, 0.2614, 0.8121, 0.2648, 0.6596, 0.2233, 0.8206, 0.2536, 0.8217, 0.2575, 0.6596, 0.2233, 0.8132, 0.258, 0.8126, 0.2614, 0.6596, 0.2233, 0.8217, 0.2575, 0.8132, 0.258, 0.6596, 0.2233, 0.8126, 0.2614, 0.6597, 0.2264, 0.6592, 0.22, 0.8213, 0.2506, 0.8206, 0.2536, 0.6592, 0.22, 0.8206, 0.2536, 0.6596, 0.2233, 0.6585, 0.2164, 0.8222, 0.2475, 0.8213, 0.2506, 0.6585, 0.2164, 0.8213, 0.2506, 0.6592, 0.22, 0.8132, 0.258, 0.8217, 0.2575, 0.8203, 0.2656, 0.8126, 0.2614, 0.8203, 0.2656, 0.8162, 0.2655, 0.8126, 0.2614, 0.8132, 0.258, 0.8203, 0.2656, 0.8121, 0.2648, 0.8126, 0.2614, 0.8162, 0.2655, 0.8213, 0.2506, 0.8222, 0.2475, 0.8267, 0.2496, 0.8206, 0.2536, 0.8213, 0.2506, 0.8267, 0.2496, 0.8301, 0.2586, 0.8304, 0.2527, 0.834, 0.2572, 0.8267, 0.2595, 0.8267, 0.2496, 0.8304, 0.2527, 0.8267, 0.2595, 0.8206, 0.2536, 0.8267, 0.2496, 0.8267, 0.2595, 0.8304, 0.2527, 0.8301, 0.2586, 0.8217, 0.2575, 0.8206, 0.2536, 0.8267, 0.2595, 0.8595, 0.5279, 0.8301, 0.2586, 0.834, 0.2572, 0.8548, 0.5261, 0.8267, 0.2595, 0.8301, 0.2586, 0.8548, 0.5261, 0.8301, 0.2586, 0.8595, 0.5279, 0.8505, 0.5255, 0.8162, 0.2655, 0.8203, 0.2656, 0.8505, 0.5255, 0.8203, 0.2656, 0.8217, 0.2575, 0.8505, 0.5255, 0.8217, 0.2575, 0.8267, 0.2595, 0.8505, 0.5255, 0.8267, 0.2595, 0.8548, 0.5261, 0.847, 0.5258, 0.8121, 0.2648, 0.8162, 0.2655, 0.847, 0.5258, 0.8162, 0.2655, 0.8505, 0.5255, 0.8548, 0.5261, 0.8595, 0.5279, 0.8559, 0.5317, 0.8548, 0.5261, 0.8559, 0.5317, 0.8523, 0.5343, 0.8476, 0.532, 0.8523, 0.5343, 0.8482, 0.5356, 0.8472, 0.5289, 0.847, 0.5258, 0.8505, 0.5255, 0.8505, 0.5291, 0.8505, 0.5255, 0.8548, 0.5261, 0.8505, 0.5291, 0.8476, 0.532, 0.8472, 0.5289, 0.8505, 0.5291, 0.8548, 0.5261, 0.8523, 0.5343, 0.8505, 0.5291, 0.8523, 0.5343, 0.8476, 0.532, 0.8505, 0.5291, 0.8472, 0.5289, 0.8505, 0.5255, 0.6829, 0.5068, 0.8476, 0.532, 0.8482, 0.5356, 0.6829, 0.5068, 0.8482, 0.5356, 0.682, 0.5097, 0.6836, 0.5039, 0.8476, 0.532, 0.6829, 0.5068, 0.6822, 0.4999, 0.8472, 0.5289, 0.8476, 0.532, 0.6822, 0.4999, 0.8476, 0.532, 0.6836, 0.5039, 0.6913, 0.499, 0.8472, 0.5289, 0.6822, 0.4999, 0.6918, 0.4957, 0.847, 0.5258, 0.8472, 0.5289, 0.6918, 0.4957, 0.8472, 0.5289, 0.6913, 0.499, 0.6925, 0.4923, 0.847, 0.5258, 0.6918, 0.4957, 0.6829, 0.5068, 0.682, 0.5097, 0.6774, 0.5075, 0.6836, 0.5039, 0.6774, 0.5075, 0.6734, 0.5046, 0.6836, 0.5039, 0.6829, 0.5068, 0.6774, 0.5075, 0.6737, 0.4985, 0.6734, 0.5046, 0.67, 0.4998, 0.6771, 0.4977, 0.6836, 0.5039, 0.6734, 0.5046, 0.6771, 0.4977, 0.6734, 0.5046, 0.6737, 0.4985, 0.6822, 0.4999, 0.6836, 0.5039, 0.6771, 0.4977, 0.6913, 0.499, 0.6822, 0.4999, 0.684, 0.4914, 0.6884, 0.4916, 0.6913, 0.499, 0.684, 0.4914, 0.6918, 0.4957, 0.6884, 0.4916, 0.6925, 0.4923, 0.6918, 0.4957, 0.6913, 0.499, 0.6884, 0.4916, 0.6481, 0.2242, 0.6737, 0.4985, 0.67, 0.4998, 0.6526, 0.2258, 0.6822, 0.4999, 0.6771, 0.4977, 0.6526, 0.2258, 0.6771, 0.4977, 0.6737, 0.4985, 0.6526, 0.2258, 0.6737, 0.4985, 0.6481, 0.2242, 0.6562, 0.2266, 0.6884, 0.4916, 0.684, 0.4914, 0.6562, 0.2266, 0.684, 0.4914, 0.6822, 0.4999, 0.6562, 0.2266, 0.6822, 0.4999, 0.6526, 0.2258, 0.6597, 0.2264, 0.6925, 0.4923, 0.6884, 0.4916, 0.6597, 0.2264, 0.6884, 0.4916, 0.6562, 0.2266, 0.6526, 0.2258, 0.6481, 0.2242, 0.6512, 0.2205, 0.6592, 0.22, 0.6512, 0.2205, 0.6546, 0.218, 0.6592, 0.22, 0.6546, 0.218, 0.6585, 0.2164, 0.6592, 0.22, 0.6526, 0.2258, 0.6512, 0.2205, 0.6596, 0.2233, 0.6562, 0.2266, 0.6526, 0.2258, 0.6596, 0.2233, 0.6526, 0.2258, 0.6592, 0.22, 0.6597, 0.2264, 0.6562, 0.2266, 0.6596, 0.2233, 0.2432, 0.7028, 0.246, 0.3124, 0.5033, 0.2864, 0.2432, 0.7028, 0.5033, 0.2864, 0.5051, 0.6891, 0.8121, 0.2648, 0.6925, 0.4923, 0.6597, 0.2264, 0.8121, 0.2648, 0.847, 0.5258, 0.6925, 0.4923])
me_shape_9_indexedfaceset_001.materials.append(mat_metal_pins)
me_shape_9_indexedfaceset_001.materials.append(mat_cap_ceramic_1)
me_shape_9_indexedfaceset_001.update()

# ---- objects
ob_shape_9_indexedfaceset = bpy.data.objects.new('SHAPE_9_IndexedFaceSet', me_shape_9_indexedfaceset_001)

# ---- transforms, parenting, visibility, modifiers, constraints
ob_shape_9_indexedfaceset.location = (1.192e-07, 0.0, -5.96e-08)
ob_shape_9_indexedfaceset.rotation_euler = (-1.571, 0.0, -0.0)
ob_shape_9_indexedfaceset.scale = (2.54, 2.54, 2.54)
_m = ob_shape_9_indexedfaceset.modifiers.new('Auto Smooth', 'NODES')
_m.node_group = ng_auto_smooth
_gi = [s.identifier for s in ng_auto_smooth.interface.items_tree if s.item_type == 'SOCKET' and s.in_out == 'INPUT']
_m[_gi[1]] = 0.5236  # Angle

# ---- collection membership
col_collection.objects.link(ob_shape_9_indexedfaceset)

# ---- scene / render settings (as saved in the file)
scene.frame_start = 1; scene.frame_end = 250; scene.frame_set(1)
scene.render.engine = 'BLENDER_EEVEE_NEXT'
scene.cycles.sampling_pattern = 'TABULATED_SOBOL'
scene.cycles.use_light_tree = False
scene.eevee.ray_tracing_options.trace_max_roughness = 0.0
scene.view_settings.view_transform = 'Filmic'
bpy.context.view_layer.update()

# ---- added for rendering (the .blend has no active camera and no usable light): camera, sun
cam_auto = bpy.data.cameras.new('AutoCamera')
cam_auto.lens = 50.0
cam_auto.sensor_width = 36.0
cam_auto.clip_end = 1000.0
ob_auto_camera = bpy.data.objects.new('AutoCamera', cam_auto)
scene.collection.objects.link(ob_auto_camera)
ob_auto_camera.location = (3.85859, -4.6803, 3.51187)
ob_auto_camera.rotation_euler = (1.09748, -7.21219e-08, 0.694738)
scene.camera = ob_auto_camera
light_auto_sun = bpy.data.lights.new('AutoSun', 'SUN')
light_auto_sun.energy = 3.0
light_auto_sun.angle = 0.0523599
ob_auto_sun = bpy.data.objects.new('AutoSun', light_auto_sun)
scene.collection.objects.link(ob_auto_sun)
ob_auto_sun.rotation_euler = (0.872665, 0.174533, 0.523599)
bpy.context.view_layer.update()
